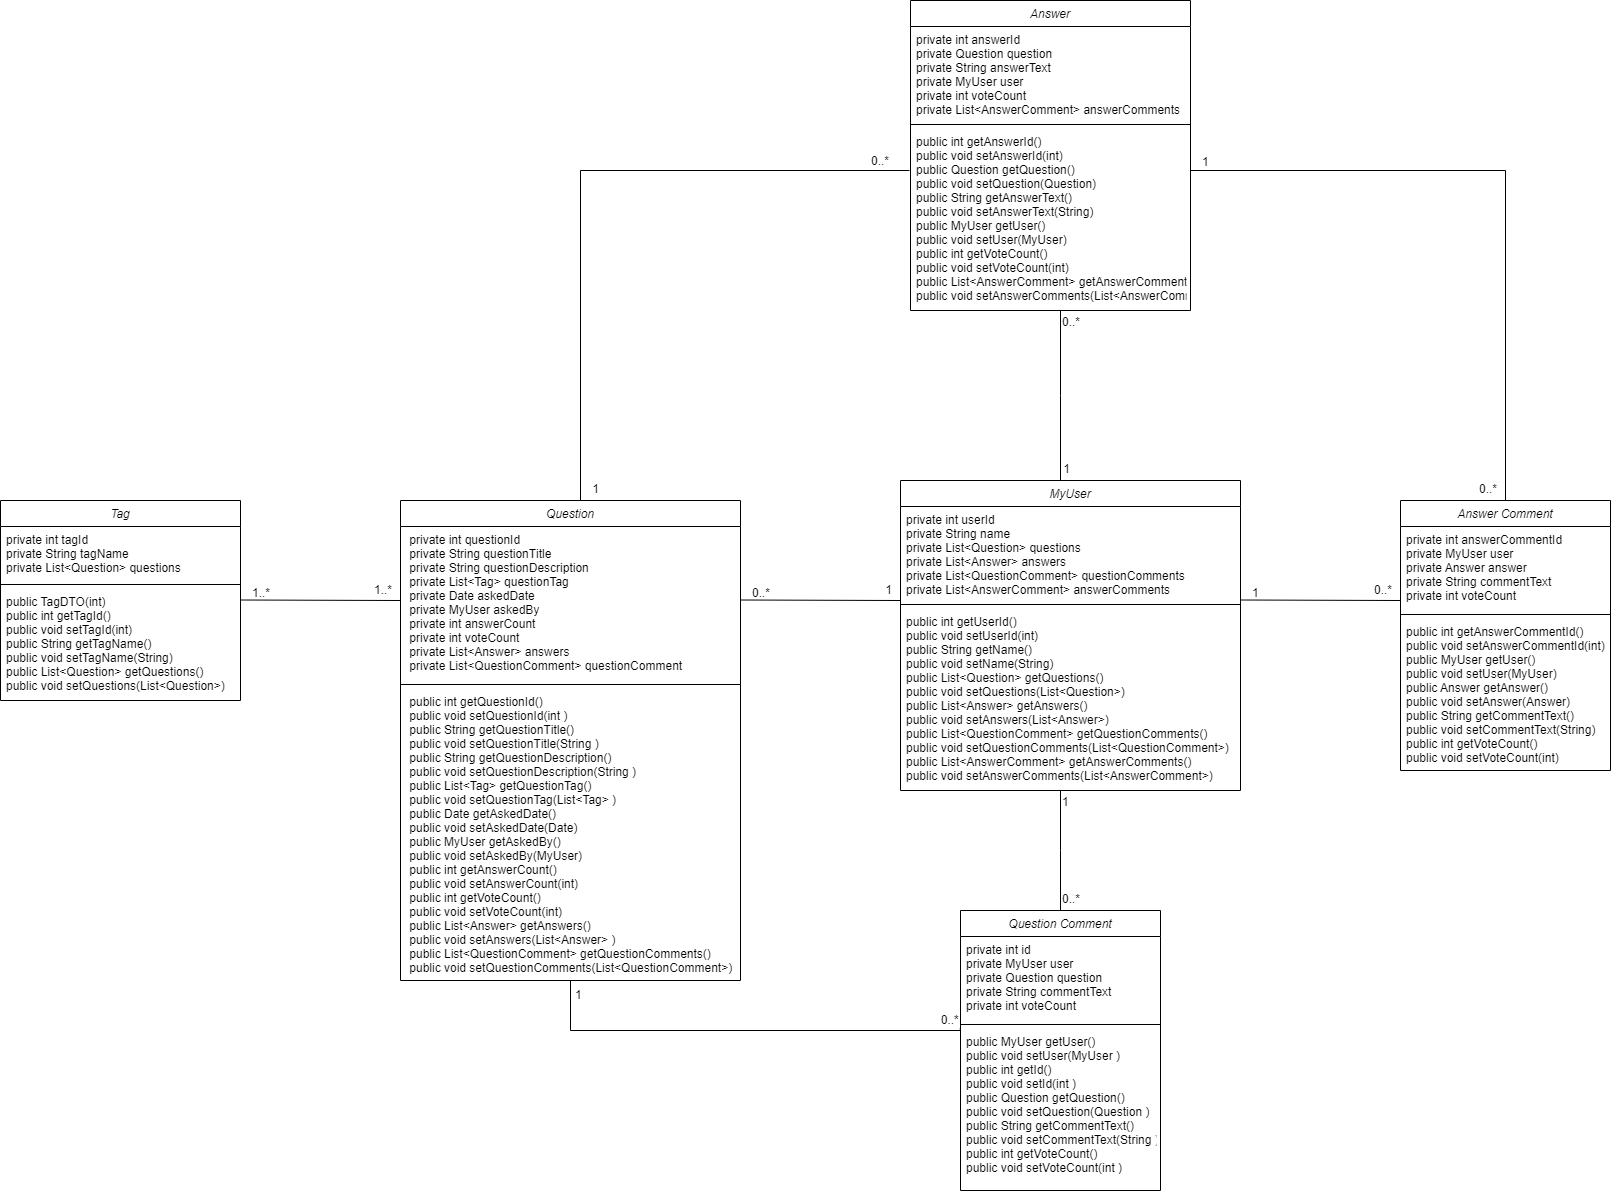

The diagram above was exported from draw.io. Its source (the exported page's mxGraphModel, read from the mxfile embedded in the PNG):
<mxGraphModel dx="2105" dy="1716" grid="1" gridSize="10" guides="1" tooltips="1" connect="1" arrows="1" fold="1" page="1" pageScale="1" pageWidth="827" pageHeight="1169" math="0" shadow="0">
  <root>
    <mxCell id="WIyWlLk6GJQsqaUBKTNV-0" />
    <mxCell id="WIyWlLk6GJQsqaUBKTNV-1" parent="WIyWlLk6GJQsqaUBKTNV-0" />
    <mxCell id="zkfFHV4jXpPFQw0GAbJ--0" value="Answer" style="swimlane;fontStyle=2;align=center;verticalAlign=top;childLayout=stackLayout;horizontal=1;startSize=26;horizontalStack=0;resizeParent=1;resizeLast=0;collapsible=1;marginBottom=0;rounded=0;shadow=0;strokeWidth=1;" parent="WIyWlLk6GJQsqaUBKTNV-1" vertex="1">
      <mxGeometry x="210" y="-160" width="280" height="310" as="geometry">
        <mxRectangle x="230" y="140" width="160" height="26" as="alternateBounds" />
      </mxGeometry>
    </mxCell>
    <mxCell id="zkfFHV4jXpPFQw0GAbJ--1" value="private int answerId&#10;private Question question&#10;private String answerText&#10;private MyUser user&#10;private int voteCount&#10;private List&lt;AnswerComment&gt; answerComments" style="text;align=left;verticalAlign=top;spacingLeft=4;spacingRight=4;overflow=hidden;rotatable=0;points=[[0,0.5],[1,0.5]];portConstraint=eastwest;" parent="zkfFHV4jXpPFQw0GAbJ--0" vertex="1">
      <mxGeometry y="26" width="280" height="94" as="geometry" />
    </mxCell>
    <mxCell id="zkfFHV4jXpPFQw0GAbJ--4" value="" style="line;html=1;strokeWidth=1;align=left;verticalAlign=middle;spacingTop=-1;spacingLeft=3;spacingRight=3;rotatable=0;labelPosition=right;points=[];portConstraint=eastwest;" parent="zkfFHV4jXpPFQw0GAbJ--0" vertex="1">
      <mxGeometry y="120" width="280" height="8" as="geometry" />
    </mxCell>
    <mxCell id="LBwUZICMheqLNzz4Cv3e-4" value="public int getAnswerId()&#10;public void setAnswerId(int)&#10;public Question getQuestion()&#10;public void setQuestion(Question)&#10;public String getAnswerText()&#10;public void setAnswerText(String)&#10;public MyUser getUser()&#10;public void setUser(MyUser)&#10;public int getVoteCount()&#10;public void setVoteCount(int)&#10;public List&lt;AnswerComment&gt; getAnswerComments()&#10;public void setAnswerComments(List&lt;AnswerComment&gt;)" style="text;align=left;verticalAlign=top;spacingLeft=4;spacingRight=4;overflow=hidden;rotatable=0;points=[[0,0.5],[1,0.5]];portConstraint=eastwest;" vertex="1" parent="zkfFHV4jXpPFQw0GAbJ--0">
      <mxGeometry y="128" width="280" height="182" as="geometry" />
    </mxCell>
    <mxCell id="rlsJdsFDbRanA44xVZD0-4" value="Answer Comment" style="swimlane;fontStyle=2;align=center;verticalAlign=top;childLayout=stackLayout;horizontal=1;startSize=26;horizontalStack=0;resizeParent=1;resizeLast=0;collapsible=1;marginBottom=0;rounded=0;shadow=0;strokeWidth=1;" parent="WIyWlLk6GJQsqaUBKTNV-1" vertex="1">
      <mxGeometry x="700" y="340" width="210" height="270" as="geometry">
        <mxRectangle x="230" y="140" width="160" height="26" as="alternateBounds" />
      </mxGeometry>
    </mxCell>
    <mxCell id="rlsJdsFDbRanA44xVZD0-5" value="private int answerCommentId&#10;private MyUser user&#10;private Answer answer&#10;private String commentText&#10;private int voteCount" style="text;align=left;verticalAlign=top;spacingLeft=4;spacingRight=4;overflow=hidden;rotatable=0;points=[[0,0.5],[1,0.5]];portConstraint=eastwest;" parent="rlsJdsFDbRanA44xVZD0-4" vertex="1">
      <mxGeometry y="26" width="210" height="84" as="geometry" />
    </mxCell>
    <mxCell id="rlsJdsFDbRanA44xVZD0-6" value="" style="line;html=1;strokeWidth=1;align=left;verticalAlign=middle;spacingTop=-1;spacingLeft=3;spacingRight=3;rotatable=0;labelPosition=right;points=[];portConstraint=eastwest;" parent="rlsJdsFDbRanA44xVZD0-4" vertex="1">
      <mxGeometry y="110" width="210" height="8" as="geometry" />
    </mxCell>
    <mxCell id="LBwUZICMheqLNzz4Cv3e-3" value="public int getAnswerCommentId()&#10;public void setAnswerCommentId(int)&#10;public MyUser getUser()&#10;public void setUser(MyUser)&#10;public Answer getAnswer()&#10;public void setAnswer(Answer)&#10;public String getCommentText()&#10;public void setCommentText(String)&#10;public int getVoteCount()&#10;public void setVoteCount(int)" style="text;align=left;verticalAlign=top;spacingLeft=4;spacingRight=4;overflow=hidden;rotatable=0;points=[[0,0.5],[1,0.5]];portConstraint=eastwest;" vertex="1" parent="rlsJdsFDbRanA44xVZD0-4">
      <mxGeometry y="118" width="210" height="152" as="geometry" />
    </mxCell>
    <mxCell id="rlsJdsFDbRanA44xVZD0-8" value="Question" style="swimlane;fontStyle=2;align=center;verticalAlign=top;childLayout=stackLayout;horizontal=1;startSize=26;horizontalStack=0;resizeParent=1;resizeLast=0;collapsible=1;marginBottom=0;rounded=0;shadow=0;strokeWidth=1;" parent="WIyWlLk6GJQsqaUBKTNV-1" vertex="1">
      <mxGeometry x="-300" y="340" width="340" height="480" as="geometry">
        <mxRectangle x="230" y="140" width="160" height="26" as="alternateBounds" />
      </mxGeometry>
    </mxCell>
    <mxCell id="rlsJdsFDbRanA44xVZD0-9" value=" private int questionId&#10; private String questionTitle&#10; private String questionDescription&#10; private List&lt;Tag&gt; questionTag&#10; private Date askedDate&#10; private MyUser askedBy&#10; private int answerCount&#10; private int voteCount &#10; private List&lt;Answer&gt; answers &#10; private List&lt;QuestionComment&gt; questionComment" style="text;align=left;verticalAlign=top;spacingLeft=4;spacingRight=4;overflow=hidden;rotatable=0;points=[[0,0.5],[1,0.5]];portConstraint=eastwest;" parent="rlsJdsFDbRanA44xVZD0-8" vertex="1">
      <mxGeometry y="26" width="340" height="154" as="geometry" />
    </mxCell>
    <mxCell id="rlsJdsFDbRanA44xVZD0-10" value="" style="line;html=1;strokeWidth=1;align=left;verticalAlign=middle;spacingTop=-1;spacingLeft=3;spacingRight=3;rotatable=0;labelPosition=right;points=[];portConstraint=eastwest;" parent="rlsJdsFDbRanA44xVZD0-8" vertex="1">
      <mxGeometry y="180" width="340" height="8" as="geometry" />
    </mxCell>
    <mxCell id="LBwUZICMheqLNzz4Cv3e-0" value=" public int getQuestionId() &#10; public void setQuestionId(int )&#10; public String getQuestionTitle()&#10; public void setQuestionTitle(String )&#10; public String getQuestionDescription() &#10; public void setQuestionDescription(String )&#10; public List&lt;Tag&gt; getQuestionTag()&#10; public void setQuestionTag(List&lt;Tag&gt; )&#10; public Date getAskedDate()&#10; public void setAskedDate(Date)&#10; public MyUser getAskedBy() &#10; public void setAskedBy(MyUser)&#10; public int getAnswerCount()&#10; public void setAnswerCount(int)&#10; public int getVoteCount()&#10; public void setVoteCount(int) &#10; public List&lt;Answer&gt; getAnswers()&#10; public void setAnswers(List&lt;Answer&gt; )&#10; public List&lt;QuestionComment&gt; getQuestionComments()&#10; public void setQuestionComments(List&lt;QuestionComment&gt;)" style="text;align=left;verticalAlign=top;spacingLeft=4;spacingRight=4;overflow=hidden;rotatable=0;points=[[0,0.5],[1,0.5]];portConstraint=eastwest;" vertex="1" parent="rlsJdsFDbRanA44xVZD0-8">
      <mxGeometry y="188" width="340" height="292" as="geometry" />
    </mxCell>
    <mxCell id="rlsJdsFDbRanA44xVZD0-12" value="MyUser" style="swimlane;fontStyle=2;align=center;verticalAlign=top;childLayout=stackLayout;horizontal=1;startSize=26;horizontalStack=0;resizeParent=1;resizeLast=0;collapsible=1;marginBottom=0;rounded=0;shadow=0;strokeWidth=1;" parent="WIyWlLk6GJQsqaUBKTNV-1" vertex="1">
      <mxGeometry x="200" y="320" width="340" height="310" as="geometry">
        <mxRectangle x="230" y="140" width="160" height="26" as="alternateBounds" />
      </mxGeometry>
    </mxCell>
    <mxCell id="rlsJdsFDbRanA44xVZD0-13" value="private int userId&#10;private String name&#10;private List&lt;Question&gt; questions&#10;private List&lt;Answer&gt; answers&#10;private List&lt;QuestionComment&gt; questionComments&#10;private List&lt;AnswerComment&gt; answerComments " style="text;align=left;verticalAlign=top;spacingLeft=4;spacingRight=4;overflow=hidden;rotatable=0;points=[[0,0.5],[1,0.5]];portConstraint=eastwest;" parent="rlsJdsFDbRanA44xVZD0-12" vertex="1">
      <mxGeometry y="26" width="340" height="94" as="geometry" />
    </mxCell>
    <mxCell id="rlsJdsFDbRanA44xVZD0-14" value="" style="line;html=1;strokeWidth=1;align=left;verticalAlign=middle;spacingTop=-1;spacingLeft=3;spacingRight=3;rotatable=0;labelPosition=right;points=[];portConstraint=eastwest;" parent="rlsJdsFDbRanA44xVZD0-12" vertex="1">
      <mxGeometry y="120" width="340" height="8" as="geometry" />
    </mxCell>
    <mxCell id="LBwUZICMheqLNzz4Cv3e-2" value="public int getUserId()&#10;public void setUserId(int)&#10;public String getName()&#10;public void setName(String)&#10;public List&lt;Question&gt; getQuestions()&#10;public void setQuestions(List&lt;Question&gt;)&#10;public List&lt;Answer&gt; getAnswers()&#10;public void setAnswers(List&lt;Answer&gt;)&#10;public List&lt;QuestionComment&gt; getQuestionComments()&#10;public void setQuestionComments(List&lt;QuestionComment&gt;)&#10;public List&lt;AnswerComment&gt; getAnswerComments()&#10;public void setAnswerComments(List&lt;AnswerComment&gt;)" style="text;align=left;verticalAlign=top;spacingLeft=4;spacingRight=4;overflow=hidden;rotatable=0;points=[[0,0.5],[1,0.5]];portConstraint=eastwest;" vertex="1" parent="rlsJdsFDbRanA44xVZD0-12">
      <mxGeometry y="128" width="340" height="182" as="geometry" />
    </mxCell>
    <mxCell id="rlsJdsFDbRanA44xVZD0-16" value="Question Comment" style="swimlane;fontStyle=2;align=center;verticalAlign=top;childLayout=stackLayout;horizontal=1;startSize=26;horizontalStack=0;resizeParent=1;resizeLast=0;collapsible=1;marginBottom=0;rounded=0;shadow=0;strokeWidth=1;" parent="WIyWlLk6GJQsqaUBKTNV-1" vertex="1">
      <mxGeometry x="260" y="750" width="200" height="280" as="geometry">
        <mxRectangle x="230" y="140" width="160" height="26" as="alternateBounds" />
      </mxGeometry>
    </mxCell>
    <mxCell id="rlsJdsFDbRanA44xVZD0-60" value="private int id&#10;private MyUser user&#10;private Question question&#10;private String commentText&#10;private int voteCount" style="text;align=left;verticalAlign=top;spacingLeft=4;spacingRight=4;overflow=hidden;rotatable=0;points=[[0,0.5],[1,0.5]];portConstraint=eastwest;" parent="rlsJdsFDbRanA44xVZD0-16" vertex="1">
      <mxGeometry y="26" width="200" height="84" as="geometry" />
    </mxCell>
    <mxCell id="rlsJdsFDbRanA44xVZD0-18" value="" style="line;html=1;strokeWidth=1;align=left;verticalAlign=middle;spacingTop=-1;spacingLeft=3;spacingRight=3;rotatable=0;labelPosition=right;points=[];portConstraint=eastwest;" parent="rlsJdsFDbRanA44xVZD0-16" vertex="1">
      <mxGeometry y="110" width="200" height="8" as="geometry" />
    </mxCell>
    <mxCell id="LBwUZICMheqLNzz4Cv3e-1" value="public MyUser getUser() &#10;public void setUser(MyUser )&#10;public int getId()&#10;public void setId(int )&#10;public Question getQuestion()&#10;public void setQuestion(Question )&#10;public String getCommentText()&#10;public void setCommentText(String )&#10;public int getVoteCount()&#10;public void setVoteCount(int )" style="text;align=left;verticalAlign=top;spacingLeft=4;spacingRight=4;overflow=hidden;rotatable=0;points=[[0,0.5],[1,0.5]];portConstraint=eastwest;" vertex="1" parent="rlsJdsFDbRanA44xVZD0-16">
      <mxGeometry y="118" width="200" height="152" as="geometry" />
    </mxCell>
    <mxCell id="rlsJdsFDbRanA44xVZD0-20" value="Tag" style="swimlane;fontStyle=2;align=center;verticalAlign=top;childLayout=stackLayout;horizontal=1;startSize=26;horizontalStack=0;resizeParent=1;resizeLast=0;collapsible=1;marginBottom=0;rounded=0;shadow=0;strokeWidth=1;" parent="WIyWlLk6GJQsqaUBKTNV-1" vertex="1">
      <mxGeometry x="-700" y="340" width="240" height="200" as="geometry">
        <mxRectangle x="230" y="140" width="160" height="26" as="alternateBounds" />
      </mxGeometry>
    </mxCell>
    <mxCell id="rlsJdsFDbRanA44xVZD0-21" value="private int tagId&#10;private String tagName&#10;private List&lt;Question&gt; questions" style="text;align=left;verticalAlign=top;spacingLeft=4;spacingRight=4;overflow=hidden;rotatable=0;points=[[0,0.5],[1,0.5]];portConstraint=eastwest;" parent="rlsJdsFDbRanA44xVZD0-20" vertex="1">
      <mxGeometry y="26" width="240" height="54" as="geometry" />
    </mxCell>
    <mxCell id="rlsJdsFDbRanA44xVZD0-22" value="" style="line;html=1;strokeWidth=1;align=left;verticalAlign=middle;spacingTop=-1;spacingLeft=3;spacingRight=3;rotatable=0;labelPosition=right;points=[];portConstraint=eastwest;" parent="rlsJdsFDbRanA44xVZD0-20" vertex="1">
      <mxGeometry y="80" width="240" height="8" as="geometry" />
    </mxCell>
    <mxCell id="rlsJdsFDbRanA44xVZD0-23" value="public TagDTO(int)&#10;public int getTagId()&#10;public void setTagId(int)&#10;public String getTagName()&#10;public void setTagName(String)&#10;public List&lt;Question&gt; getQuestions()&#10;public void setQuestions(List&lt;Question&gt;)" style="text;align=left;verticalAlign=top;spacingLeft=4;spacingRight=4;overflow=hidden;rotatable=0;points=[[0,0.5],[1,0.5]];portConstraint=eastwest;" parent="rlsJdsFDbRanA44xVZD0-20" vertex="1">
      <mxGeometry y="88" width="240" height="112" as="geometry" />
    </mxCell>
    <mxCell id="rlsJdsFDbRanA44xVZD0-27" value="" style="endArrow=none;shadow=0;strokeWidth=1;rounded=0;endFill=0;edgeStyle=elbowEdgeStyle;elbow=vertical;" parent="WIyWlLk6GJQsqaUBKTNV-1" edge="1">
      <mxGeometry x="0.5" y="41" relative="1" as="geometry">
        <mxPoint x="540" y="439.5" as="sourcePoint" />
        <mxPoint x="700" y="440.5" as="targetPoint" />
        <mxPoint x="-40" y="32" as="offset" />
      </mxGeometry>
    </mxCell>
    <mxCell id="rlsJdsFDbRanA44xVZD0-28" value="1" style="resizable=0;align=left;verticalAlign=bottom;labelBackgroundColor=none;fontSize=12;" parent="rlsJdsFDbRanA44xVZD0-27" connectable="0" vertex="1">
      <mxGeometry x="-1" relative="1" as="geometry">
        <mxPoint x="10" y="1" as="offset" />
      </mxGeometry>
    </mxCell>
    <mxCell id="rlsJdsFDbRanA44xVZD0-29" value="0..*" style="resizable=0;align=right;verticalAlign=bottom;labelBackgroundColor=none;fontSize=12;" parent="rlsJdsFDbRanA44xVZD0-27" connectable="0" vertex="1">
      <mxGeometry x="1" relative="1" as="geometry">
        <mxPoint x="-7" y="-3" as="offset" />
      </mxGeometry>
    </mxCell>
    <mxCell id="rlsJdsFDbRanA44xVZD0-30" value="" style="endArrow=none;shadow=0;strokeWidth=1;rounded=0;endFill=0;edgeStyle=elbowEdgeStyle;elbow=vertical;" parent="WIyWlLk6GJQsqaUBKTNV-1" edge="1">
      <mxGeometry x="0.5" y="41" relative="1" as="geometry">
        <mxPoint x="360" y="150" as="sourcePoint" />
        <mxPoint x="360" y="320" as="targetPoint" />
        <mxPoint x="-40" y="32" as="offset" />
      </mxGeometry>
    </mxCell>
    <mxCell id="rlsJdsFDbRanA44xVZD0-31" value="0..*" style="resizable=0;align=left;verticalAlign=bottom;labelBackgroundColor=none;fontSize=12;" parent="rlsJdsFDbRanA44xVZD0-30" connectable="0" vertex="1">
      <mxGeometry x="-1" relative="1" as="geometry">
        <mxPoint y="20" as="offset" />
      </mxGeometry>
    </mxCell>
    <mxCell id="rlsJdsFDbRanA44xVZD0-32" value="1" style="resizable=0;align=right;verticalAlign=bottom;labelBackgroundColor=none;fontSize=12;" parent="rlsJdsFDbRanA44xVZD0-30" connectable="0" vertex="1">
      <mxGeometry x="1" relative="1" as="geometry">
        <mxPoint x="11" y="-3" as="offset" />
      </mxGeometry>
    </mxCell>
    <mxCell id="rlsJdsFDbRanA44xVZD0-36" value="" style="endArrow=none;shadow=0;strokeWidth=1;rounded=0;endFill=0;edgeStyle=elbowEdgeStyle;elbow=vertical;entryX=0.5;entryY=0;entryDx=0;entryDy=0;" parent="WIyWlLk6GJQsqaUBKTNV-1" target="rlsJdsFDbRanA44xVZD0-4" edge="1">
      <mxGeometry x="0.5" y="41" relative="1" as="geometry">
        <mxPoint x="490" y="10" as="sourcePoint" />
        <mxPoint x="600" y="330" as="targetPoint" />
        <mxPoint x="-40" y="32" as="offset" />
        <Array as="points">
          <mxPoint x="580" y="10" />
          <mxPoint x="550" y="160" />
          <mxPoint x="420" y="160" />
          <mxPoint x="490" y="137" />
        </Array>
      </mxGeometry>
    </mxCell>
    <mxCell id="rlsJdsFDbRanA44xVZD0-37" value="1" style="resizable=0;align=left;verticalAlign=bottom;labelBackgroundColor=none;fontSize=12;" parent="rlsJdsFDbRanA44xVZD0-36" connectable="0" vertex="1">
      <mxGeometry x="-1" relative="1" as="geometry">
        <mxPoint x="10" as="offset" />
      </mxGeometry>
    </mxCell>
    <mxCell id="rlsJdsFDbRanA44xVZD0-38" value="0..*" style="resizable=0;align=right;verticalAlign=bottom;labelBackgroundColor=none;fontSize=12;" parent="rlsJdsFDbRanA44xVZD0-36" connectable="0" vertex="1">
      <mxGeometry x="1" relative="1" as="geometry">
        <mxPoint x="-7" y="-3" as="offset" />
      </mxGeometry>
    </mxCell>
    <mxCell id="rlsJdsFDbRanA44xVZD0-42" value="" style="endArrow=none;shadow=0;strokeWidth=1;rounded=0;endFill=0;edgeStyle=elbowEdgeStyle;elbow=vertical;exitX=0.5;exitY=1;exitDx=0;exitDy=0;entryX=-0.001;entryY=-0.003;entryDx=0;entryDy=0;entryPerimeter=0;" parent="WIyWlLk6GJQsqaUBKTNV-1" source="rlsJdsFDbRanA44xVZD0-8" target="LBwUZICMheqLNzz4Cv3e-1" edge="1">
      <mxGeometry x="0.5" y="41" relative="1" as="geometry">
        <mxPoint y="478" as="sourcePoint" />
        <mxPoint x="200" y="870" as="targetPoint" />
        <mxPoint x="-40" y="32" as="offset" />
        <Array as="points">
          <mxPoint x="40" y="870" />
        </Array>
      </mxGeometry>
    </mxCell>
    <mxCell id="rlsJdsFDbRanA44xVZD0-43" value="1" style="resizable=0;align=left;verticalAlign=bottom;labelBackgroundColor=none;fontSize=12;" parent="rlsJdsFDbRanA44xVZD0-42" connectable="0" vertex="1">
      <mxGeometry x="-1" relative="1" as="geometry">
        <mxPoint x="3" y="23" as="offset" />
      </mxGeometry>
    </mxCell>
    <mxCell id="rlsJdsFDbRanA44xVZD0-44" value="0..*" style="resizable=0;align=right;verticalAlign=bottom;labelBackgroundColor=none;fontSize=12;" parent="rlsJdsFDbRanA44xVZD0-42" connectable="0" vertex="1">
      <mxGeometry x="1" relative="1" as="geometry">
        <mxPoint as="offset" />
      </mxGeometry>
    </mxCell>
    <mxCell id="rlsJdsFDbRanA44xVZD0-45" value="" style="endArrow=none;shadow=0;strokeWidth=1;rounded=0;endFill=0;edgeStyle=elbowEdgeStyle;elbow=vertical;" parent="WIyWlLk6GJQsqaUBKTNV-1" target="rlsJdsFDbRanA44xVZD0-8" edge="1">
      <mxGeometry x="0.5" y="41" relative="1" as="geometry">
        <mxPoint x="209" y="10" as="sourcePoint" />
        <mxPoint y="330" as="targetPoint" />
        <mxPoint x="-40" y="32" as="offset" />
        <Array as="points">
          <mxPoint x="-120" y="10" />
          <mxPoint y="160" />
          <mxPoint x="100" y="160" />
          <mxPoint y="143" />
        </Array>
      </mxGeometry>
    </mxCell>
    <mxCell id="rlsJdsFDbRanA44xVZD0-46" value="0..*" style="resizable=0;align=left;verticalAlign=bottom;labelBackgroundColor=none;fontSize=12;" parent="rlsJdsFDbRanA44xVZD0-45" connectable="0" vertex="1">
      <mxGeometry x="-1" relative="1" as="geometry">
        <mxPoint x="-40" y="-1" as="offset" />
      </mxGeometry>
    </mxCell>
    <mxCell id="rlsJdsFDbRanA44xVZD0-47" value="1" style="resizable=0;align=right;verticalAlign=bottom;labelBackgroundColor=none;fontSize=12;" parent="rlsJdsFDbRanA44xVZD0-45" connectable="0" vertex="1">
      <mxGeometry x="1" relative="1" as="geometry">
        <mxPoint x="20" y="-3" as="offset" />
      </mxGeometry>
    </mxCell>
    <mxCell id="rlsJdsFDbRanA44xVZD0-51" value="" style="endArrow=none;shadow=0;strokeWidth=1;rounded=0;endFill=0;edgeStyle=elbowEdgeStyle;elbow=vertical;" parent="WIyWlLk6GJQsqaUBKTNV-1" edge="1">
      <mxGeometry x="0.5" y="41" relative="1" as="geometry">
        <mxPoint x="40" y="439.5" as="sourcePoint" />
        <mxPoint x="200" y="440.5" as="targetPoint" />
        <mxPoint x="-40" y="32" as="offset" />
      </mxGeometry>
    </mxCell>
    <mxCell id="rlsJdsFDbRanA44xVZD0-52" value="0..*" style="resizable=0;align=left;verticalAlign=bottom;labelBackgroundColor=none;fontSize=12;" parent="rlsJdsFDbRanA44xVZD0-51" connectable="0" vertex="1">
      <mxGeometry x="-1" relative="1" as="geometry">
        <mxPoint x="10" y="1" as="offset" />
      </mxGeometry>
    </mxCell>
    <mxCell id="rlsJdsFDbRanA44xVZD0-53" value="1" style="resizable=0;align=right;verticalAlign=bottom;labelBackgroundColor=none;fontSize=12;" parent="rlsJdsFDbRanA44xVZD0-51" connectable="0" vertex="1">
      <mxGeometry x="1" relative="1" as="geometry">
        <mxPoint x="-7" y="-3" as="offset" />
      </mxGeometry>
    </mxCell>
    <mxCell id="rlsJdsFDbRanA44xVZD0-54" value="" style="endArrow=none;shadow=0;strokeWidth=1;rounded=0;endFill=0;edgeStyle=elbowEdgeStyle;elbow=vertical;" parent="WIyWlLk6GJQsqaUBKTNV-1" edge="1">
      <mxGeometry x="0.5" y="41" relative="1" as="geometry">
        <mxPoint x="360" y="630" as="sourcePoint" />
        <mxPoint x="360" y="750" as="targetPoint" />
        <mxPoint x="-40" y="32" as="offset" />
      </mxGeometry>
    </mxCell>
    <mxCell id="rlsJdsFDbRanA44xVZD0-55" value="1" style="resizable=0;align=left;verticalAlign=bottom;labelBackgroundColor=none;fontSize=12;" parent="rlsJdsFDbRanA44xVZD0-54" connectable="0" vertex="1">
      <mxGeometry x="-1" relative="1" as="geometry">
        <mxPoint y="20" as="offset" />
      </mxGeometry>
    </mxCell>
    <mxCell id="rlsJdsFDbRanA44xVZD0-56" value="0..*" style="resizable=0;align=right;verticalAlign=bottom;labelBackgroundColor=none;fontSize=12;" parent="rlsJdsFDbRanA44xVZD0-54" connectable="0" vertex="1">
      <mxGeometry x="1" relative="1" as="geometry">
        <mxPoint x="21" y="-3" as="offset" />
      </mxGeometry>
    </mxCell>
    <mxCell id="rlsJdsFDbRanA44xVZD0-57" value="" style="endArrow=none;shadow=0;strokeWidth=1;rounded=0;endFill=0;edgeStyle=elbowEdgeStyle;elbow=vertical;" parent="WIyWlLk6GJQsqaUBKTNV-1" edge="1">
      <mxGeometry x="0.5" y="41" relative="1" as="geometry">
        <mxPoint x="-460" y="439.5" as="sourcePoint" />
        <mxPoint x="-300" y="440.5" as="targetPoint" />
        <mxPoint x="-40" y="32" as="offset" />
      </mxGeometry>
    </mxCell>
    <mxCell id="rlsJdsFDbRanA44xVZD0-58" value="1..*" style="resizable=0;align=left;verticalAlign=bottom;labelBackgroundColor=none;fontSize=12;" parent="rlsJdsFDbRanA44xVZD0-57" connectable="0" vertex="1">
      <mxGeometry x="-1" relative="1" as="geometry">
        <mxPoint x="10" y="1" as="offset" />
      </mxGeometry>
    </mxCell>
    <mxCell id="rlsJdsFDbRanA44xVZD0-59" value="1..*" style="resizable=0;align=right;verticalAlign=bottom;labelBackgroundColor=none;fontSize=12;" parent="rlsJdsFDbRanA44xVZD0-57" connectable="0" vertex="1">
      <mxGeometry x="1" relative="1" as="geometry">
        <mxPoint x="-7" y="-3" as="offset" />
      </mxGeometry>
    </mxCell>
  </root>
</mxGraphModel>